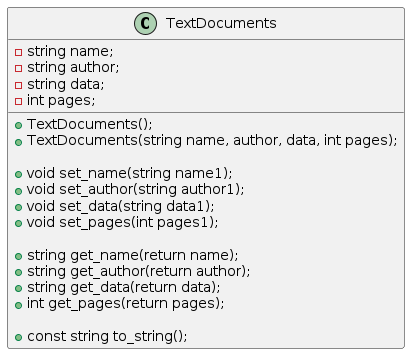

The diagram above was rendered by PlantUML. Its source (embedded in the PNG):
@startuml
class TextDocuments
{
  - string name;
  - string author;
  - string data;
  - int pages;

   + TextDocuments(); 
   + TextDocuments(string name, author, data, int pages);                         

  + void set_name(string name1);
  + void set_author(string author1);
  + void set_data(string data1);
  + void set_pages(int pages1);
  
  + string get_name(return name);
  + string get_author(return author);
  + string get_data(return data);
  + int get_pages(return pages);
  
  + const string to_string();
        
}
@enduml